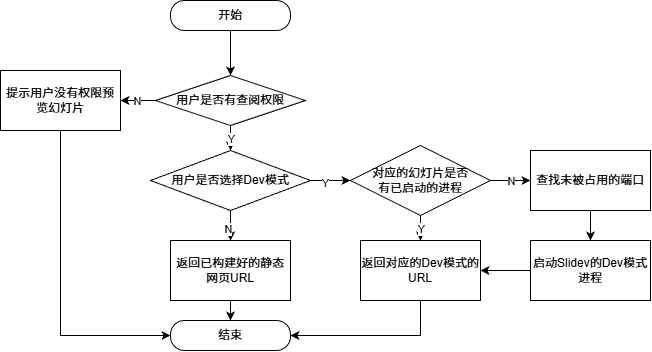

The diagram above was exported from draw.io. Its source (the exported page's mxGraphModel, read from the mxfile embedded in the PNG):
<mxGraphModel dx="479" dy="432" grid="1" gridSize="10" guides="1" tooltips="1" connect="1" arrows="1" fold="1" page="1" pageScale="1" pageWidth="827" pageHeight="1169" math="0" shadow="0">
  <root>
    <mxCell id="0" />
    <mxCell id="1" parent="0" />
    <mxCell id="24" value="" style="edgeStyle=none;html=1;entryX=0.5;entryY=0;entryDx=0;entryDy=0;" parent="1" source="zm5ENa2fv2ig6d3y3b74-18" target="25" edge="1">
      <mxGeometry relative="1" as="geometry">
        <mxPoint x="253" y="155" as="targetPoint" />
      </mxGeometry>
    </mxCell>
    <mxCell id="zm5ENa2fv2ig6d3y3b74-18" value="开始" style="rounded=1;whiteSpace=wrap;html=1;arcSize=46;" parent="1" vertex="1">
      <mxGeometry x="190" y="60" width="120" height="30" as="geometry" />
    </mxCell>
    <mxCell id="zm5ENa2fv2ig6d3y3b74-26" value="" style="edgeStyle=orthogonalEdgeStyle;rounded=0;orthogonalLoop=1;jettySize=auto;html=1;" parent="1" source="zm5ENa2fv2ig6d3y3b74-21" target="zm5ENa2fv2ig6d3y3b74-25" edge="1">
      <mxGeometry relative="1" as="geometry" />
    </mxCell>
    <mxCell id="zm5ENa2fv2ig6d3y3b74-28" value="N" style="edgeLabel;html=1;align=center;verticalAlign=middle;resizable=0;points=[];" parent="zm5ENa2fv2ig6d3y3b74-26" vertex="1" connectable="0">
      <mxGeometry relative="1" as="geometry">
        <mxPoint x="-3" y="3" as="offset" />
      </mxGeometry>
    </mxCell>
    <mxCell id="46" value="" style="edgeStyle=none;html=1;exitX=1;exitY=0.5;exitDx=0;exitDy=0;entryX=0;entryY=0.5;entryDx=0;entryDy=0;" parent="1" source="zm5ENa2fv2ig6d3y3b74-21" target="2" edge="1">
      <mxGeometry relative="1" as="geometry" />
    </mxCell>
    <mxCell id="51" value="Y" style="edgeLabel;html=1;align=center;verticalAlign=middle;resizable=0;points=[];" parent="46" vertex="1" connectable="0">
      <mxGeometry x="-0.3101" y="-2" relative="1" as="geometry">
        <mxPoint as="offset" />
      </mxGeometry>
    </mxCell>
    <mxCell id="zm5ENa2fv2ig6d3y3b74-21" value="用户是否选择Dev模式" style="rhombus;whiteSpace=wrap;html=1;rounded=1;arcSize=0;" parent="1" vertex="1">
      <mxGeometry x="170" y="210" width="160" height="60" as="geometry" />
    </mxCell>
    <mxCell id="44" value="" style="edgeStyle=none;html=1;" parent="1" source="zm5ENa2fv2ig6d3y3b74-25" target="zm5ENa2fv2ig6d3y3b74-34" edge="1">
      <mxGeometry relative="1" as="geometry" />
    </mxCell>
    <mxCell id="zm5ENa2fv2ig6d3y3b74-25" value="返回已构建好的静态网页URL" style="whiteSpace=wrap;html=1;rounded=1;arcSize=0;" parent="1" vertex="1">
      <mxGeometry x="190" y="300" width="120" height="60" as="geometry" />
    </mxCell>
    <mxCell id="zm5ENa2fv2ig6d3y3b74-34" value="结束" style="rounded=1;whiteSpace=wrap;html=1;arcSize=46;" parent="1" vertex="1">
      <mxGeometry x="190" y="380" width="120" height="30" as="geometry" />
    </mxCell>
    <mxCell id="12" value="" style="edgeStyle=none;html=1;exitX=0.5;exitY=1;exitDx=0;exitDy=0;" parent="1" source="2" target="10" edge="1">
      <mxGeometry relative="1" as="geometry">
        <mxPoint x="433" y="275" as="sourcePoint" />
      </mxGeometry>
    </mxCell>
    <mxCell id="41" value="Y" style="edgeLabel;html=1;align=center;verticalAlign=middle;resizable=0;points=[];" parent="12" vertex="1" connectable="0">
      <mxGeometry relative="1" as="geometry">
        <mxPoint as="offset" />
      </mxGeometry>
    </mxCell>
    <mxCell id="38" value="" style="edgeStyle=none;html=1;" parent="1" source="2" target="3" edge="1">
      <mxGeometry relative="1" as="geometry" />
    </mxCell>
    <mxCell id="39" value="N" style="edgeLabel;html=1;align=center;verticalAlign=middle;resizable=0;points=[];" parent="38" vertex="1" connectable="0">
      <mxGeometry relative="1" as="geometry">
        <mxPoint as="offset" />
      </mxGeometry>
    </mxCell>
    <mxCell id="2" value="&lt;div&gt;&lt;font color=&quot;#000000&quot;&gt;对应的幻灯片是否&lt;/font&gt;&lt;/div&gt;&lt;div&gt;&lt;font color=&quot;#000000&quot;&gt;有已启动的进程&lt;/font&gt;&lt;/div&gt;" style="rhombus;whiteSpace=wrap;html=1;rounded=1;arcSize=0;" parent="1" vertex="1">
      <mxGeometry x="370" y="205" width="140" height="70" as="geometry" />
    </mxCell>
    <mxCell id="7" value="" style="edgeStyle=none;html=1;entryX=0.5;entryY=0;entryDx=0;entryDy=0;exitX=0.5;exitY=1;exitDx=0;exitDy=0;" parent="1" source="3" target="6" edge="1">
      <mxGeometry relative="1" as="geometry">
        <mxPoint x="631.9999999999999" y="350" as="sourcePoint" />
        <mxPoint x="632.0000000000001" y="395" as="targetPoint" />
      </mxGeometry>
    </mxCell>
    <mxCell id="3" value="查找未被占用的端口" style="whiteSpace=wrap;html=1;rounded=1;arcSize=0;" parent="1" vertex="1">
      <mxGeometry x="550" y="210" width="120" height="60" as="geometry" />
    </mxCell>
    <mxCell id="11" value="" style="edgeStyle=none;html=1;" parent="1" source="6" target="10" edge="1">
      <mxGeometry relative="1" as="geometry" />
    </mxCell>
    <mxCell id="6" value="启动Slidev的Dev模式进程" style="whiteSpace=wrap;html=1;rounded=1;arcSize=0;" parent="1" vertex="1">
      <mxGeometry x="550" y="300" width="120" height="60" as="geometry" />
    </mxCell>
    <mxCell id="43" value="" style="edgeStyle=none;html=1;entryX=1;entryY=0.5;entryDx=0;entryDy=0;rounded=0;curved=0;" parent="1" source="10" target="zm5ENa2fv2ig6d3y3b74-34" edge="1">
      <mxGeometry relative="1" as="geometry">
        <mxPoint x="440" y="460" as="targetPoint" />
        <Array as="points">
          <mxPoint x="440" y="395" />
        </Array>
      </mxGeometry>
    </mxCell>
    <mxCell id="10" value="返回对应的Dev模式的URL" style="whiteSpace=wrap;html=1;rounded=1;arcSize=0;" parent="1" vertex="1">
      <mxGeometry x="380" y="300" width="120" height="60" as="geometry" />
    </mxCell>
    <mxCell id="26" value="" style="edgeStyle=none;html=1;" parent="1" source="25" target="zm5ENa2fv2ig6d3y3b74-21" edge="1">
      <mxGeometry relative="1" as="geometry" />
    </mxCell>
    <mxCell id="27" value="Y" style="edgeLabel;html=1;align=center;verticalAlign=middle;resizable=0;points=[];" parent="26" vertex="1" connectable="0">
      <mxGeometry relative="1" as="geometry">
        <mxPoint as="offset" />
      </mxGeometry>
    </mxCell>
    <mxCell id="29" value="" style="edgeStyle=none;html=1;" parent="1" source="25" target="28" edge="1">
      <mxGeometry relative="1" as="geometry" />
    </mxCell>
    <mxCell id="30" value="N" style="edgeLabel;html=1;align=center;verticalAlign=middle;resizable=0;points=[];" parent="29" vertex="1" connectable="0">
      <mxGeometry relative="1" as="geometry">
        <mxPoint x="-1" as="offset" />
      </mxGeometry>
    </mxCell>
    <mxCell id="25" value="用户是否有查阅权限" style="rhombus;whiteSpace=wrap;html=1;rounded=1;arcSize=0;" parent="1" vertex="1">
      <mxGeometry x="175" y="135" width="150" height="50" as="geometry" />
    </mxCell>
    <mxCell id="37" value="" style="edgeStyle=none;html=1;entryX=0;entryY=0.5;entryDx=0;entryDy=0;rounded=0;curved=0;" parent="1" source="28" target="zm5ENa2fv2ig6d3y3b74-34" edge="1">
      <mxGeometry relative="1" as="geometry">
        <mxPoint x="80" y="480" as="targetPoint" />
        <Array as="points">
          <mxPoint x="80" y="395" />
        </Array>
      </mxGeometry>
    </mxCell>
    <mxCell id="28" value="提示用户没有权限预览幻灯片" style="whiteSpace=wrap;html=1;rounded=1;arcSize=0;" parent="1" vertex="1">
      <mxGeometry x="20" y="130" width="120" height="60" as="geometry" />
    </mxCell>
  </root>
</mxGraphModel>